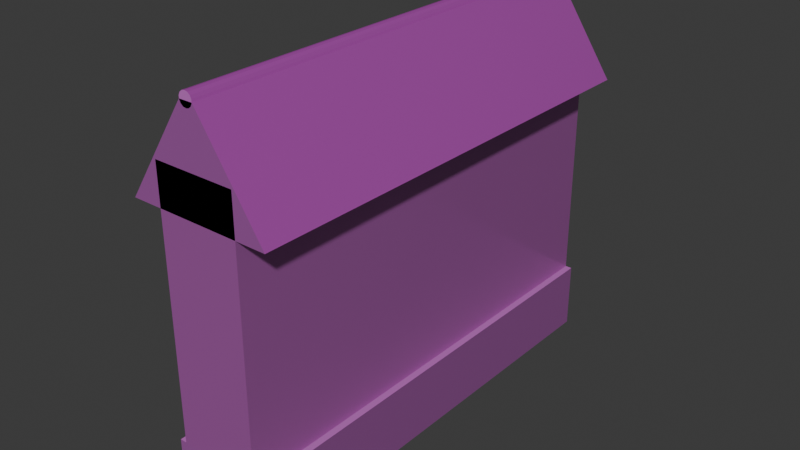 # Source: Hutong_Wall.blend  (saved by Blender 4.0.36; exported with 4.5.12 LTS)
import bpy
from mathutils import Matrix  # noqa: F401  (used for matrix-valued properties, if any)

bpy.ops.wm.read_factory_settings(use_empty=True)
scene = bpy.context.scene
scene.name = 'Scene'

# ---- collections
col_collection = bpy.data.collections.new('Collection'); scene.collection.children.link(col_collection)

# ---- images (referenced by path relative to the original .blend; pixels are not part of the script)
import os
ASSET_DIR = os.environ.get("B2B_ASSET_DIR", "")  # directory of the original .blend (textures are referenced by path, not embedded)
HERE = os.path.dirname(os.path.abspath(__file__))  # packed textures are extracted next to this script under _unpacked/

def load_image(name, relpath, width, height, colorspace="sRGB"):
    """Load a texture the original file referenced (path relative to the .blend, or extracted next to this script)."""
    p = next((c for c in (os.path.join(HERE, relpath), os.path.join(ASSET_DIR, relpath)) if relpath and os.path.exists(c)), "")
    if p:
        img = bpy.data.images.load(p, check_existing=True)
        img.name = name
    else:  # same state as the original file: an image datablock whose file is absent (Cycles renders it pink)
        img = bpy.data.images.new(name, width, height)
        img.source = "FILE"
        img.filepath = "//" + (relpath or name)
    img.colorspace_settings.name = colorspace
    return img
img_white_sandstone_blocks_02_disp_8k_png = load_image('white_sandstone_blocks_02_disp_8k.png', 'Blender Textures/White Sandstone Blocks 02/textures/white_sandstone_blocks_02_disp_8k.png', 1024, 1024, 'Non-Color')
img_white_sandstone_blocks_02_diff_8k_jpg = load_image('white_sandstone_blocks_02_diff_8k.jpg', 'Blender Textures/White Sandstone Blocks 02/textures/white_sandstone_blocks_02_diff_8k.jpg', 1024, 1024, 'sRGB')
img_white_sandstone_blocks_02_rough_8k_jpg = load_image('white_sandstone_blocks_02_rough_8k.jpg', 'Blender Textures/White Sandstone Blocks 02/textures/white_sandstone_blocks_02_rough_8k.jpg', 1024, 1024, 'Non-Color')
img_white_sandstone_blocks_02_nor_gl_8k_exr = load_image('white_sandstone_blocks_02_nor_gl_8k.exr', 'Blender Textures/White Sandstone Blocks 02/textures/white_sandstone_blocks_02_nor_gl_8k.exr', 1024, 1024, 'Non-Color')
img_grey_plaster_02_disp_8k_png = load_image('grey_plaster_02_disp_8k.png', 'Blender Textures/Grey Plaster 02/textures/grey_plaster_02_disp_8k.png', 1024, 1024, 'Non-Color')
img_grey_plaster_02_rough_8k_jpg = load_image('grey_plaster_02_rough_8k.jpg', 'Blender Textures/Grey Plaster 02/textures/grey_plaster_02_rough_8k.jpg', 1024, 1024, 'Non-Color')
img_grey_plaster_02_nor_gl_8k_exr = load_image('grey_plaster_02_nor_gl_8k.exr', 'Blender Textures/Grey Plaster 02/textures/grey_plaster_02_nor_gl_8k.exr', 1024, 1024, 'Non-Color')
img_grey_plaster_02_diff_8k_jpg = load_image('grey_plaster_02_diff_8k.jpg', 'Blender Textures/Grey Plaster 02/textures/grey_plaster_02_diff_8k.jpg', 1024, 1024, 'sRGB')
img_grey_roof_tiles_disp_8k_png = load_image('grey_roof_tiles_disp_8k.png', 'Blender Textures/Grey Roof Tiles/textures/grey_roof_tiles_disp_8k.png', 1024, 1024, 'Non-Color')
img_grey_roof_tiles_diff_8k_jpg = load_image('grey_roof_tiles_diff_8k.jpg', 'Blender Textures/Grey Roof Tiles/textures/grey_roof_tiles_diff_8k.jpg', 1024, 1024, 'sRGB')
img_grey_roof_tiles_rough_8k_jpg = load_image('grey_roof_tiles_rough_8k.jpg', 'Blender Textures/Grey Roof Tiles/textures/grey_roof_tiles_rough_8k.jpg', 1024, 1024, 'Non-Color')
img_grey_roof_tiles_nor_gl_8k_exr = load_image('grey_roof_tiles_nor_gl_8k.exr', 'Blender Textures/Grey Roof Tiles/textures/grey_roof_tiles_nor_gl_8k.exr', 1024, 1024, 'Non-Color')

# ---- materials (node trees are filled in below, after node groups)
mat_brick = bpy.data.materials.new('Brick')
mat_brick.use_transparent_shadow = False
mat_plaster = bpy.data.materials.new('Plaster')
mat_plaster.use_transparent_shadow = False
mat_tile = bpy.data.materials.new('Tile')
mat_tile.use_transparent_shadow = False

# ---- material node trees
mat_brick.use_nodes = True; mat_brick.node_tree.nodes.clear()
_N = mat_brick.node_tree.nodes; _L = mat_brick.node_tree.links
n0 = _N.new('NodeFrame'); n0.name = 'Frame'; n0.location = (-1270, 340)
n0.label = 'Mapping'
n0.width = 400
n1 = _N.new('NodeFrame'); n1.name = 'Frame.001'; n1.location = (-624, 540)
n1.label = 'Textures'
n1.width = 354
n2 = _N.new('ShaderNodeOutputMaterial'); n2.name = 'Material Output'; n2.location = (300, 300)
n3 = _N.new('ShaderNodeTexImage'); n3.name = 'Image Texture'; n3.location = (84, -880)
n3.label = 'Displacement'
n3.image = img_white_sandstone_blocks_02_disp_8k_png
n4 = _N.new('ShaderNodeDisplacement'); n4.name = 'Displacement'; n4.location = (110, -400)
n4.inputs[2].default_value = 1.0
n5 = _N.new('ShaderNodeTexImage'); n5.name = 'Image Texture.001'; n5.location = (84, -40)
n5.label = 'Base Color'
n5.image = img_white_sandstone_blocks_02_diff_8k_jpg
n6 = _N.new('ShaderNodeTexImage'); n6.name = 'Image Texture.002'; n6.location = (84, -320)
n6.label = 'Roughness'
n6.image = img_white_sandstone_blocks_02_rough_8k_jpg
n7 = _N.new('ShaderNodeTexImage'); n7.name = 'Image Texture.003'; n7.location = (84, -600)
n7.label = 'Normal'
n7.image = img_white_sandstone_blocks_02_nor_gl_8k_exr
n8 = _N.new('ShaderNodeNormalMap'); n8.name = 'Normal Map'; n8.location = (-240, -60)
n9 = _N.new('ShaderNodeMapping'); n9.name = 'Mapping'; n9.location = (230, -40)
n10 = _N.new('NodeReroute'); n10.name = 'Reroute'; n10.location = (34, -596)
n10.width = 16
n10.socket_idname = 'NodeSocketVector'
n11 = _N.new('ShaderNodeTexCoord'); n11.name = 'Texture Coordinate'; n11.location = (30, -40)
n12 = _N.new('ShaderNodeBsdfPrincipled'); n12.name = 'Principled BSDF'; n12.location = (10, 300)
n12.inputs[3].default_value = 1.45
n13 = _N.new('ShaderNodeMix'); n13.name = 'Mix'; n13.location = (-190, 529)
n13.data_type = 'RGBA'
n13.inputs[7].default_value = (0.402, 0.3813, 0.3712, 1.0)
n3.parent = n1
n5.parent = n1
n6.parent = n1
n7.parent = n1
n9.parent = n0
n10.parent = n1
n11.parent = n0
_L.new(n12.outputs[0], n2.inputs[0])
_L.new(n3.outputs[0], n4.inputs[0])
_L.new(n4.outputs[0], n2.inputs[2])
_L.new(n13.outputs[2], n12.inputs[0])
_L.new(n6.outputs[0], n12.inputs[2])
_L.new(n7.outputs[0], n8.inputs[1])
_L.new(n8.outputs[0], n12.inputs[5])
_L.new(n10.outputs[0], n5.inputs[0])
_L.new(n10.outputs[0], n6.inputs[0])
_L.new(n10.outputs[0], n7.inputs[0])
_L.new(n10.outputs[0], n3.inputs[0])
_L.new(n9.outputs[0], n10.inputs[0])
_L.new(n11.outputs[2], n9.inputs[0])
_L.new(n5.outputs[0], n13.inputs[6])
n2.is_active_output = True
mat_plaster.use_nodes = True; mat_plaster.node_tree.nodes.clear()
_N = mat_plaster.node_tree.nodes; _L = mat_plaster.node_tree.links
n0 = _N.new('NodeFrame'); n0.name = 'Frame'; n0.location = (-1270, 340)
n0.label = 'Mapping'
n0.width = 400
n1 = _N.new('NodeFrame'); n1.name = 'Frame.001'; n1.location = (-624, 540)
n1.label = 'Textures'
n1.width = 354
n2 = _N.new('ShaderNodeOutputMaterial'); n2.name = 'Material Output'; n2.location = (300, 300)
n3 = _N.new('ShaderNodeTexImage'); n3.name = 'Image Texture'; n3.location = (84, -880)
n3.label = 'Displacement'
n3.image = img_grey_plaster_02_disp_8k_png
n4 = _N.new('ShaderNodeDisplacement'); n4.name = 'Displacement'; n4.location = (110, -400)
n4.inputs[2].default_value = 1.0
n5 = _N.new('ShaderNodeTexImage'); n5.name = 'Image Texture.002'; n5.location = (84, -320)
n5.label = 'Roughness'
n5.image = img_grey_plaster_02_rough_8k_jpg
n6 = _N.new('ShaderNodeTexImage'); n6.name = 'Image Texture.003'; n6.location = (84, -600)
n6.label = 'Normal'
n6.image = img_grey_plaster_02_nor_gl_8k_exr
n7 = _N.new('ShaderNodeNormalMap'); n7.name = 'Normal Map'; n7.location = (-240, -60)
n8 = _N.new('ShaderNodeMapping'); n8.name = 'Mapping'; n8.location = (230, -40)
n9 = _N.new('NodeReroute'); n9.name = 'Reroute'; n9.location = (34, -596)
n9.width = 16
n9.socket_idname = 'NodeSocketVector'
n10 = _N.new('ShaderNodeTexCoord'); n10.name = 'Texture Coordinate'; n10.location = (30, -40)
n11 = _N.new('ShaderNodeTexImage'); n11.name = 'Image Texture.001'; n11.location = (84, -40)
n11.label = 'Base Color'
n11.image = img_grey_plaster_02_diff_8k_jpg
n12 = _N.new('ShaderNodeBsdfPrincipled'); n12.name = 'Principled BSDF'; n12.location = (10, 300)
n12.inputs[3].default_value = 1.45
n13 = _N.new('ShaderNodeMix'); n13.name = 'Mix'; n13.location = (-194, 541)
n13.data_type = 'RGBA'
n13.inputs[7].default_value = (0.3814, 0.3813, 0.3813, 1.0)
n3.parent = n1
n5.parent = n1
n6.parent = n1
n8.parent = n0
n9.parent = n1
n10.parent = n0
n11.parent = n1
_L.new(n12.outputs[0], n2.inputs[0])
_L.new(n3.outputs[0], n4.inputs[0])
_L.new(n4.outputs[0], n2.inputs[2])
_L.new(n5.outputs[0], n12.inputs[2])
_L.new(n6.outputs[0], n7.inputs[1])
_L.new(n7.outputs[0], n12.inputs[5])
_L.new(n9.outputs[0], n11.inputs[0])
_L.new(n9.outputs[0], n5.inputs[0])
_L.new(n9.outputs[0], n6.inputs[0])
_L.new(n9.outputs[0], n3.inputs[0])
_L.new(n8.outputs[0], n9.inputs[0])
_L.new(n10.outputs[2], n8.inputs[0])
_L.new(n13.outputs[2], n12.inputs[0])
_L.new(n11.outputs[0], n13.inputs[6])
n2.is_active_output = True
mat_tile.use_nodes = True; mat_tile.node_tree.nodes.clear()
_N = mat_tile.node_tree.nodes; _L = mat_tile.node_tree.links
n0 = _N.new('NodeFrame'); n0.name = 'Frame'; n0.location = (-1270, 340)
n0.label = 'Mapping'
n0.width = 400
n1 = _N.new('NodeFrame'); n1.name = 'Frame.001'; n1.location = (-624, 540)
n1.label = 'Textures'
n1.width = 354
n2 = _N.new('ShaderNodeOutputMaterial'); n2.name = 'Material Output'; n2.location = (300, 300)
n3 = _N.new('ShaderNodeTexImage'); n3.name = 'Image Texture'; n3.location = (84, -880)
n3.label = 'Displacement'
n3.image = img_grey_roof_tiles_disp_8k_png
n4 = _N.new('ShaderNodeDisplacement'); n4.name = 'Displacement'; n4.location = (110, -400)
n4.inputs[2].default_value = 1.0
n5 = _N.new('ShaderNodeTexImage'); n5.name = 'Image Texture.001'; n5.location = (84, -40)
n5.label = 'Base Color'
n5.image = img_grey_roof_tiles_diff_8k_jpg
n6 = _N.new('ShaderNodeTexImage'); n6.name = 'Image Texture.002'; n6.location = (84, -320)
n6.label = 'Roughness'
n6.image = img_grey_roof_tiles_rough_8k_jpg
n7 = _N.new('ShaderNodeTexImage'); n7.name = 'Image Texture.003'; n7.location = (84, -600)
n7.label = 'Normal'
n7.image = img_grey_roof_tiles_nor_gl_8k_exr
n8 = _N.new('ShaderNodeNormalMap'); n8.name = 'Normal Map'; n8.location = (-240, -60)
n9 = _N.new('ShaderNodeMapping'); n9.name = 'Mapping'; n9.location = (230, -40)
n10 = _N.new('NodeReroute'); n10.name = 'Reroute'; n10.location = (34, -596)
n10.width = 16
n10.socket_idname = 'NodeSocketVector'
n11 = _N.new('ShaderNodeTexCoord'); n11.name = 'Texture Coordinate'; n11.location = (30, -40)
n12 = _N.new('ShaderNodeBsdfPrincipled'); n12.name = 'Principled BSDF'; n12.location = (10, 300)
n12.inputs[3].default_value = 1.45
n13 = _N.new('ShaderNodeMix'); n13.name = 'Mix'; n13.location = (-198, 551)
n13.data_type = 'RGBA'
n13.inputs[7].default_value = (0.1947, 0.1946, 0.1845, 1.0)
n3.parent = n1
n5.parent = n1
n6.parent = n1
n7.parent = n1
n9.parent = n0
n10.parent = n1
n11.parent = n0
_L.new(n12.outputs[0], n2.inputs[0])
_L.new(n3.outputs[0], n4.inputs[0])
_L.new(n4.outputs[0], n2.inputs[2])
_L.new(n13.outputs[2], n12.inputs[0])
_L.new(n6.outputs[0], n12.inputs[2])
_L.new(n7.outputs[0], n8.inputs[1])
_L.new(n8.outputs[0], n12.inputs[5])
_L.new(n10.outputs[0], n5.inputs[0])
_L.new(n10.outputs[0], n6.inputs[0])
_L.new(n10.outputs[0], n7.inputs[0])
_L.new(n10.outputs[0], n3.inputs[0])
_L.new(n9.outputs[0], n10.inputs[0])
_L.new(n11.outputs[2], n9.inputs[0])
_L.new(n5.outputs[0], n13.inputs[6])
n2.is_active_output = True

# ---- world
world_world = bpy.data.worlds.new('World'); scene.world = world_world
world_world.use_nodes = True; world_world.node_tree.nodes.clear()
_N = world_world.node_tree.nodes; _L = world_world.node_tree.links
n0 = _N.new('ShaderNodeOutputWorld'); n0.name = 'World Output'; n0.location = (300, 300)
n1 = _N.new('ShaderNodeBackground'); n1.name = 'Background'; n1.location = (10, 300)
n1.inputs[0].default_value = (0.05088, 0.05088, 0.05088, 1.0)
_L.new(n1.outputs[0], n0.inputs[0])
n0.is_active_output = True
world_world.color = (0.05088, 0.05088, 0.05088)
world_world.use_sun_shadow = False
world_world.sun_shadow_jitter_overblur = 0.0

# ---- meshes
me_cube_001 = bpy.data.meshes.new('Cube.001')
me_cube_001.from_pydata([(-0.5, -0.5, 0.5), (-0.5, 0.5, 0.5), (0.5, -0.5, 0.5), (0.5, 0.5, 0.5), (-0.5, -0.5, -0.293), (-0.5, 0.5, -0.293), (0.5, 0.5, -0.293), (0.5, -0.5, -0.293), (-0.5828, 0.5, -0.5), (-0.5828, -0.5, -0.5), (-0.5828, 0.5, -0.293), (-0.5828, -0.5, -0.293), (0.5828, 0.5, -0.293), (0.5828, 0.5, -0.5), (0.5828, -0.5, -0.5), (0.5828, -0.5, -0.293), (0.0, 0.5, 0.6933), (0.0, -0.5, 0.6933), (0.03593, 0.5, 0.6913), (0.03593, -0.5, 0.6913), (0.06474, 0.5, 0.6855), (0.06474, -0.5, 0.6855), (0.08072, 0.5, 0.6772), (0.08072, -0.5, 0.6772), (0.08072, 0.5, 0.668), (0.08072, -0.5, 0.668), (0.06474, 0.5, 0.6597), (0.06474, -0.5, 0.6597), (0.03593, 0.5, 0.654), (0.03593, -0.5, 0.654), (0.0, 0.5, 0.6519), (0.0, -0.5, 0.6519), (-0.03593, 0.5, 0.654), (-0.03593, -0.5, 0.654), (-0.06474, 0.5, 0.6597), (-0.06474, -0.5, 0.6597), (-0.08072, 0.5, 0.668), (-0.08072, -0.5, 0.668), (-0.08072, 0.5, 0.6772), (-0.08072, -0.5, 0.6772), (-0.06474, 0.5, 0.6855), (-0.06474, -0.5, 0.6855), (-0.03593, 0.5, 0.6913), (-0.03593, -0.5, 0.6913), (-0.868, -0.5, 0.3766), (-0.08263, -0.5, 0.6696), (0.08263, -0.5, 0.6696), (0.868, -0.5, 0.3766), (-0.08263, 0.5, 0.6696), (-0.868, 0.5, 0.3766), (0.868, 0.5, 0.3766), (0.08263, 0.5, 0.6696)], [], [(4, 0, 1, 5), (6, 3, 2, 7), (4, 11, 9, 14, 15, 7), (14, 9, 8, 13), (3, 1, 0, 2), (9, 11, 10, 8), (4, 5, 10, 11), (13, 12, 15, 14), (6, 5, 1, 3), (6, 7, 15, 12), (16, 17, 19, 18), (18, 19, 21, 20), (20, 21, 23, 22), (22, 23, 25, 24), (24, 25, 27, 26), (26, 27, 29, 28), (28, 29, 31, 30), (30, 31, 33, 32), (32, 33, 35, 34), (34, 35, 37, 36), (36, 37, 39, 38), (38, 39, 41, 40), (19, 17, 43, 41, 39, 37, 35, 33, 31, 29, 27, 25, 23, 21), (40, 41, 43, 42), (42, 43, 17, 16), (16, 18, 20, 22, 24, 26, 28, 30, 32, 34, 36, 38, 40, 42), (48, 49, 44, 45), (51, 46, 47, 50), (50, 47, 44, 49), (48, 45, 46, 51), (47, 46, 45, 44), (49, 48, 51, 50), (0, 4, 7, 2), (13, 8, 10, 5, 6, 12)])
me_cube_001.polygons.foreach_set('material_index', [0, 0, 1, 1, 0, 1, 1, 1, 0, 1, 2, 2, 2, 2, 0, 0, 0, 0, 0, 0, 0, 2, 1, 2, 2, 1, 2, 2, 1, 2, 1, 1, 0, 1])
_uv = me_cube_001.uv_layers.new(name='UVMap')
_uv.uv.foreach_set('vector', [1.965, -0.6392, 1.965, 0.5465, -0.2239, 0.5465, -0.2239, -0.6392, 3.119, 0.856, 3.119, 2.042, -1.378, 2.042, -1.378, 0.856, -0.08014, 0.6776, -0.1315, 0.6776, -0.1315, 0.511, 0.591, 0.511, 0.591, 0.6776, 0.5397, 0.6776, 1.169, 1.349, -0.4004, 1.349, -0.4004, -0.1608, 1.169, -0.1608, 0.9191, 0.2563, 0.6628, 0.2563, 0.6628, 0.0, 0.9191, 0.0, -0.2093, 0.02221, -0.2093, 0.2341, 2.101, 0.2341, 2.101, 0.02221, 0.9934, 0.0, 0.9934, 0.2563, 0.9722, 0.2563, 0.9722, 0.0, 0.8173, 0.8027, 0.8173, 0.941, -0.7643, 0.941, -0.7643, 0.8027, 0.2856, -0.1305, 0.9428, -0.1305, 0.9428, 1.319, 0.2856, 1.319, 0.9722, 0.5126, 0.9722, 0.2563, 0.9934, 0.2563, 0.9934, 0.5126, 0.7455, 0.8718, -0.6228, 0.8718, -0.6228, 0.749, 0.7455, 0.749, 0.7455, 0.749, -0.6228, 0.749, -0.6228, 0.6505, 0.7455, 0.6505, 0.7455, 0.6505, -0.6228, 0.6505, -0.6228, 0.5959, 0.7455, 0.5959, 0.9722, 0.7689, 0.9722, 0.5126, 0.9745, 0.5126, 0.9745, 0.7689, 0.09444, 1.0, 0.09444, 0.7437, 0.09853, 0.7437, 0.09853, 1.0, 0.09853, 1.0, 0.09853, 0.7437, 0.1059, 0.7437, 0.1059, 1.0, 0.1059, 1.0, 0.1059, 0.7437, 0.1151, 0.7437, 0.1151, 1.0, 0.1151, 1.0, 0.1151, 0.7437, 0.1243, 0.7437, 0.1243, 1.0, 0.1243, 1.0, 0.1243, 0.7437, 0.1317, 0.7437, 0.1317, 1.0, 0.1317, 1.0, 0.1317, 0.7437, 0.1358, 0.7437, 0.1358, 1.0, 0.9769, 0.5126, 0.9769, 0.7689, 0.9745, 0.7689, 0.9745, 0.5126, 0.7455, 1.148, -0.6228, 1.148, -0.6228, 1.093, 0.7455, 1.093, 0.6729, 0.3092, 0.6734, 0.3184, 0.6729, 0.3277, 0.6714, 0.335, 0.6693, 0.3391, 0.6669, 0.3391, 0.6648, 0.335, 0.6633, 0.3277, 0.6628, 0.3184, 0.6633, 0.3092, 0.6648, 0.3019, 0.6669, 0.2978, 0.6693, 0.2978, 0.6714, 0.3019, 0.7455, 1.093, -0.6228, 1.093, -0.6228, 0.9947, 0.7455, 0.9947, 0.7455, 0.9947, -0.6228, 0.9947, -0.6228, 0.8718, 0.7455, 0.8718, 0.6628, 0.2767, 0.6639, 0.2676, 0.6657, 0.2603, 0.6681, 0.2563, 0.6705, 0.2564, 0.6723, 0.2607, 0.6734, 0.2681, 0.6734, 0.2773, 0.6723, 0.2865, 0.6705, 0.2938, 0.6681, 0.2978, 0.6657, 0.2976, 0.6639, 0.2934, 0.6628, 0.2859, 0.9021, 0.0006779, 0.9021, 0.6879, -0.6458, 0.6879, -0.6458, 0.0006779, 0.8109, 0.447, -0.5546, 0.447, -0.5546, -0.2457, 0.8109, -0.2457, 1.242, -0.2191, 1.242, 0.664, -0.4728, 0.664, -0.4728, -0.2191, 0.2563, 0.2437, 1.065e-08, 0.2437, 8.799e-09, 0.2013, 0.2563, 0.2013, 1.28, 0.1525, 0.6196, 0.2925, 0.4807, 0.2925, -0.1792, 0.1525, 1.14, 0.138, 0.6742, 0.307, 0.5763, 0.307, 0.1109, 0.138, -0.2801, 1.353, -0.2802, -0.1642, 0.4834, -0.1642, 0.4834, 1.353, 0.9139, 0.561, 0.5709, 0.561, 0.5709, 0.6276, 0.5953, 0.6276, 0.8895, 0.6276, 0.9139, 0.6276])
me_cube_001.materials.append(mat_brick)
me_cube_001.materials.append(mat_plaster)
me_cube_001.materials.append(mat_tile)
me_cube_001.update()

# ---- objects
ob_wall = bpy.data.objects.new('Wall', me_cube_001)

# ---- transforms, parenting, visibility, modifiers, constraints
ob_wall.location = (0.0, 0.0, 1.0)
ob_wall.scale = (0.5, 2.828, 2.0)

# ---- collection membership
col_collection.objects.link(ob_wall)

# ---- scene / render settings (as saved in the file)
scene.frame_start = 1; scene.frame_end = 250; scene.frame_set(1)
scene.render.engine = 'BLENDER_EEVEE_NEXT'
scene.cycles.sampling_pattern = 'TABULATED_SOBOL'
bpy.context.view_layer.update()

# ---- added for rendering (the .blend has no active camera and no usable light): camera, sun
cam_auto = bpy.data.cameras.new('AutoCamera')
cam_auto.lens = 50.0
cam_auto.sensor_width = 36.0
cam_auto.clip_end = 1000.0
ob_auto_camera = bpy.data.objects.new('AutoCamera', cam_auto)
scene.collection.objects.link(ob_auto_camera)
ob_auto_camera.location = (3.51671, -4.22005, 4.00669)
ob_auto_camera.rotation_euler = (1.09748, -7.21219e-08, 0.694738)
scene.camera = ob_auto_camera
light_auto_sun = bpy.data.lights.new('AutoSun', 'SUN')
light_auto_sun.energy = 3.0
light_auto_sun.angle = 0.0523599
ob_auto_sun = bpy.data.objects.new('AutoSun', light_auto_sun)
scene.collection.objects.link(ob_auto_sun)
ob_auto_sun.rotation_euler = (0.872665, 0.174533, 0.523599)
bpy.context.view_layer.update()
